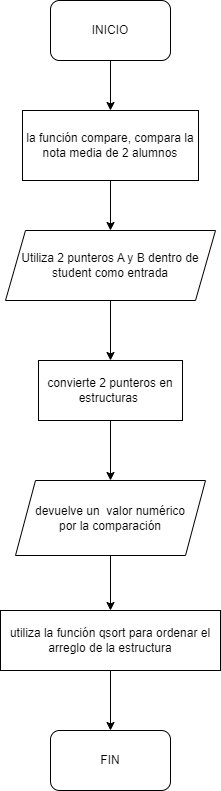

The diagram above was exported from draw.io. Its source (the exported page's mxGraphModel, read from the mxfile embedded in the PNG):
<mxGraphModel dx="1418" dy="828" grid="1" gridSize="10" guides="1" tooltips="1" connect="1" arrows="1" fold="1" page="1" pageScale="1" pageWidth="827" pageHeight="1169" math="0" shadow="0">
  <root>
    <mxCell id="0" />
    <mxCell id="1" parent="0" />
    <mxCell id="kwL7IAkVXrQNjm4vl1Y0-16" value="" style="edgeStyle=orthogonalEdgeStyle;rounded=0;orthogonalLoop=1;jettySize=auto;html=1;" parent="1" source="kwL7IAkVXrQNjm4vl1Y0-1" target="kwL7IAkVXrQNjm4vl1Y0-3" edge="1">
      <mxGeometry relative="1" as="geometry" />
    </mxCell>
    <mxCell id="kwL7IAkVXrQNjm4vl1Y0-1" value="INICIO" style="rounded=1;whiteSpace=wrap;html=1;" parent="1" vertex="1">
      <mxGeometry x="354" y="50" width="120" height="60" as="geometry" />
    </mxCell>
    <mxCell id="kwL7IAkVXrQNjm4vl1Y0-17" value="" style="edgeStyle=orthogonalEdgeStyle;rounded=0;orthogonalLoop=1;jettySize=auto;html=1;" parent="1" source="kwL7IAkVXrQNjm4vl1Y0-3" target="kwL7IAkVXrQNjm4vl1Y0-4" edge="1">
      <mxGeometry relative="1" as="geometry" />
    </mxCell>
    <mxCell id="kwL7IAkVXrQNjm4vl1Y0-3" value="la función compare, compara la nota media de 2 alumnos" style="rounded=0;whiteSpace=wrap;html=1;" parent="1" vertex="1">
      <mxGeometry x="326" y="160" width="176" height="70" as="geometry" />
    </mxCell>
    <mxCell id="kwL7IAkVXrQNjm4vl1Y0-18" value="" style="edgeStyle=orthogonalEdgeStyle;rounded=0;orthogonalLoop=1;jettySize=auto;html=1;" parent="1" source="kwL7IAkVXrQNjm4vl1Y0-4" target="kwL7IAkVXrQNjm4vl1Y0-12" edge="1">
      <mxGeometry relative="1" as="geometry" />
    </mxCell>
    <mxCell id="kwL7IAkVXrQNjm4vl1Y0-4" value="Utiliza 2 punteros A y B dentro de student como entrada" style="shape=parallelogram;perimeter=parallelogramPerimeter;whiteSpace=wrap;html=1;fixedSize=1;" parent="1" vertex="1">
      <mxGeometry x="309" y="280" width="210" height="70" as="geometry" />
    </mxCell>
    <mxCell id="kwL7IAkVXrQNjm4vl1Y0-19" value="" style="edgeStyle=orthogonalEdgeStyle;rounded=0;orthogonalLoop=1;jettySize=auto;html=1;" parent="1" source="kwL7IAkVXrQNjm4vl1Y0-12" target="kwL7IAkVXrQNjm4vl1Y0-14" edge="1">
      <mxGeometry relative="1" as="geometry" />
    </mxCell>
    <mxCell id="kwL7IAkVXrQNjm4vl1Y0-12" value="convierte 2 punteros en estructuras&amp;nbsp;" style="rounded=0;whiteSpace=wrap;html=1;" parent="1" vertex="1">
      <mxGeometry x="342" y="410" width="144" height="60" as="geometry" />
    </mxCell>
    <mxCell id="kwL7IAkVXrQNjm4vl1Y0-13" value="FIN" style="rounded=1;whiteSpace=wrap;html=1;" parent="1" vertex="1">
      <mxGeometry x="354" y="780" width="120" height="60" as="geometry" />
    </mxCell>
    <mxCell id="kwL7IAkVXrQNjm4vl1Y0-20" value="" style="edgeStyle=orthogonalEdgeStyle;rounded=0;orthogonalLoop=1;jettySize=auto;html=1;" parent="1" source="kwL7IAkVXrQNjm4vl1Y0-14" target="kwL7IAkVXrQNjm4vl1Y0-15" edge="1">
      <mxGeometry relative="1" as="geometry" />
    </mxCell>
    <mxCell id="kwL7IAkVXrQNjm4vl1Y0-14" value="devuelve un&amp;nbsp; valor numérico&lt;br&gt;&amp;nbsp;por la comparación&amp;nbsp;" style="shape=parallelogram;perimeter=parallelogramPerimeter;whiteSpace=wrap;html=1;fixedSize=1;" parent="1" vertex="1">
      <mxGeometry x="319" y="530" width="190" height="75" as="geometry" />
    </mxCell>
    <mxCell id="kwL7IAkVXrQNjm4vl1Y0-21" value="" style="edgeStyle=orthogonalEdgeStyle;rounded=0;orthogonalLoop=1;jettySize=auto;html=1;" parent="1" source="kwL7IAkVXrQNjm4vl1Y0-15" target="kwL7IAkVXrQNjm4vl1Y0-13" edge="1">
      <mxGeometry relative="1" as="geometry" />
    </mxCell>
    <mxCell id="kwL7IAkVXrQNjm4vl1Y0-15" value="utiliza la función qsort para ordenar el arreglo de la estructura" style="rounded=0;whiteSpace=wrap;html=1;" parent="1" vertex="1">
      <mxGeometry x="304" y="660" width="220" height="60" as="geometry" />
    </mxCell>
  </root>
</mxGraphModel>